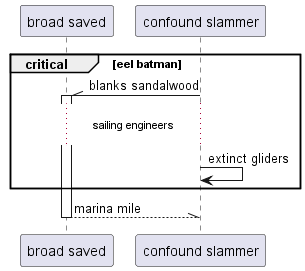

The diagram above was rendered by PlantUML. Its source (embedded in the PNG):
@startuml
participant "broad saved" as 0
participant "confound slammer" as 1
critical eel batman
1 -\\ 0++ : blanks sandalwood
...sailing engineers...
1 -> 1: extinct gliders
end
return marina mile
@enduml